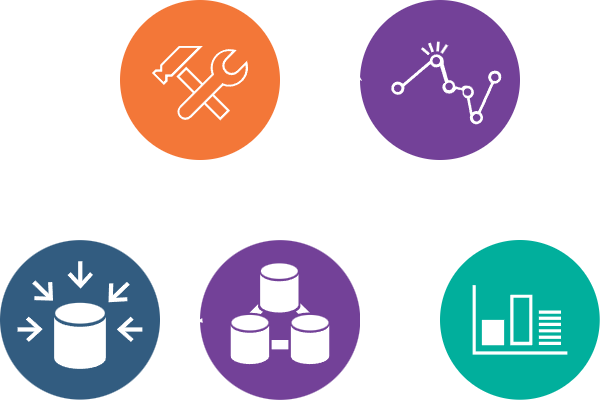

The diagram above was exported from draw.io. Its source (the exported page's mxGraphModel, read from the mxfile embedded in the PNG):
<mxGraphModel dx="880" dy="446" grid="1" gridSize="10" guides="1" tooltips="1" connect="1" arrows="1" fold="1" page="1" pageScale="1" pageWidth="850" pageHeight="1100" background="#ffffff" math="0" shadow="0">
  <root>
    <mxCell id="0" />
    <mxCell id="1" parent="0" />
    <mxCell id="tE8rrP0MsVvTUi7wx6z4-1" value="" style="image;aspect=fixed;perimeter=ellipsePerimeter;html=1;align=center;shadow=0;dashed=0;fontColor=#4277BB;labelBackgroundColor=default;fontSize=12;spacingTop=3;image=img/lib/ibm/analytics/data_integration.svg;sketch=1;curveFitting=1;jiggle=2;rounded=1;" vertex="1" parent="1">
      <mxGeometry x="240" y="400" width="160" height="160" as="geometry" />
    </mxCell>
    <mxCell id="tE8rrP0MsVvTUi7wx6z4-2" value="" style="image;aspect=fixed;perimeter=ellipsePerimeter;html=1;align=center;shadow=0;dashed=0;fontColor=#4277BB;labelBackgroundColor=default;fontSize=12;spacingTop=3;image=img/lib/ibm/analytics/analytics.svg;sketch=1;curveFitting=1;jiggle=2;rounded=1;" vertex="1" parent="1">
      <mxGeometry x="400" y="160" width="160" height="160" as="geometry" />
    </mxCell>
    <mxCell id="tE8rrP0MsVvTUi7wx6z4-9" style="edgeStyle=orthogonalEdgeStyle;rounded=1;sketch=1;hachureGap=4;jiggle=2;curveFitting=1;orthogonalLoop=1;jettySize=auto;html=1;fontFamily=Architects Daughter;fontSource=https%3A%2F%2Ffonts.googleapis.com%2Fcss%3Ffamily%3DArchitects%2BDaughter;fontSize=16;strokeColor=#FFFFFF;" edge="1" parent="1" source="tE8rrP0MsVvTUi7wx6z4-3" target="tE8rrP0MsVvTUi7wx6z4-1">
      <mxGeometry relative="1" as="geometry" />
    </mxCell>
    <mxCell id="tE8rrP0MsVvTUi7wx6z4-10" style="edgeStyle=orthogonalEdgeStyle;rounded=1;sketch=1;hachureGap=4;jiggle=2;curveFitting=1;orthogonalLoop=1;jettySize=auto;html=1;fontFamily=Architects Daughter;fontSource=https%3A%2F%2Ffonts.googleapis.com%2Fcss%3Ffamily%3DArchitects%2BDaughter;fontSize=16;strokeColor=#FFFFFF;" edge="1" parent="1" source="tE8rrP0MsVvTUi7wx6z4-3" target="tE8rrP0MsVvTUi7wx6z4-7">
      <mxGeometry relative="1" as="geometry" />
    </mxCell>
    <mxCell id="tE8rrP0MsVvTUi7wx6z4-3" value="" style="image;aspect=fixed;perimeter=ellipsePerimeter;html=1;align=center;shadow=0;dashed=0;fontColor=#4277BB;labelBackgroundColor=default;fontSize=12;spacingTop=3;image=img/lib/ibm/data/data_sources.svg;sketch=1;curveFitting=1;jiggle=2;rounded=1;" vertex="1" parent="1">
      <mxGeometry x="40" y="400" width="160" height="160" as="geometry" />
    </mxCell>
    <mxCell id="tE8rrP0MsVvTUi7wx6z4-5" value="" style="image;aspect=fixed;perimeter=ellipsePerimeter;html=1;align=center;shadow=0;dashed=0;fontColor=#4277BB;labelBackgroundColor=default;fontSize=12;spacingTop=3;image=img/lib/ibm/management/monitoring_metrics.svg;sketch=1;curveFitting=1;jiggle=2;rounded=1;" vertex="1" parent="1">
      <mxGeometry x="480" y="400" width="160" height="160" as="geometry" />
    </mxCell>
    <mxCell id="tE8rrP0MsVvTUi7wx6z4-11" style="edgeStyle=orthogonalEdgeStyle;rounded=1;sketch=1;hachureGap=4;jiggle=2;curveFitting=1;orthogonalLoop=1;jettySize=auto;html=1;entryX=0;entryY=0.5;entryDx=0;entryDy=0;fontFamily=Architects Daughter;fontSource=https%3A%2F%2Ffonts.googleapis.com%2Fcss%3Ffamily%3DArchitects%2BDaughter;fontSize=16;strokeColor=#FFFFFF;" edge="1" parent="1" source="tE8rrP0MsVvTUi7wx6z4-7" target="tE8rrP0MsVvTUi7wx6z4-2">
      <mxGeometry relative="1" as="geometry" />
    </mxCell>
    <mxCell id="tE8rrP0MsVvTUi7wx6z4-7" value="" style="image;aspect=fixed;perimeter=ellipsePerimeter;html=1;align=center;shadow=0;dashed=0;fontColor=#4277BB;labelBackgroundColor=default;fontSize=12;spacingTop=3;image=img/lib/ibm/devops/configuration_management.svg;sketch=1;curveFitting=1;jiggle=2;rounded=1;" vertex="1" parent="1">
      <mxGeometry x="160" y="160" width="160" height="160" as="geometry" />
    </mxCell>
  </root>
</mxGraphModel>